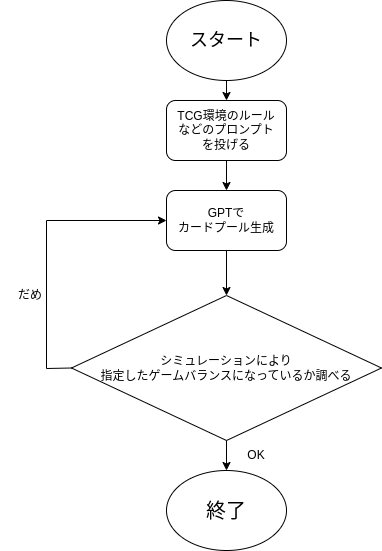

The diagram above was exported from draw.io. Its source (the exported page's mxGraphModel, read from the mxfile embedded in the PNG):
<mxGraphModel dx="1066" dy="534" grid="1" gridSize="10" guides="1" tooltips="1" connect="1" arrows="1" fold="1" page="1" pageScale="1" pageWidth="827" pageHeight="1169" math="0" shadow="0">
  <root>
    <mxCell id="0" />
    <mxCell id="1" parent="0" />
    <mxCell id="d8WYrlUC9qWD0-HWK9J8-10" value="&lt;font style=&quot;font-size: 18px;&quot;&gt;スタート&lt;/font&gt;" style="ellipse;whiteSpace=wrap;html=1;" vertex="1" parent="1">
      <mxGeometry x="520" y="60" width="120" height="80" as="geometry" />
    </mxCell>
    <mxCell id="d8WYrlUC9qWD0-HWK9J8-11" value="" style="endArrow=classic;html=1;rounded=0;exitX=0.5;exitY=1;exitDx=0;exitDy=0;" edge="1" parent="1" source="d8WYrlUC9qWD0-HWK9J8-10" target="d8WYrlUC9qWD0-HWK9J8-12">
      <mxGeometry width="50" height="50" relative="1" as="geometry">
        <mxPoint x="390" y="290" as="sourcePoint" />
        <mxPoint x="580" y="180" as="targetPoint" />
      </mxGeometry>
    </mxCell>
    <mxCell id="d8WYrlUC9qWD0-HWK9J8-12" value="TCG環境のルール&lt;br&gt;などのプロンプト&lt;br&gt;を投げる" style="rounded=1;whiteSpace=wrap;html=1;" vertex="1" parent="1">
      <mxGeometry x="520" y="160" width="120" height="60" as="geometry" />
    </mxCell>
    <mxCell id="d8WYrlUC9qWD0-HWK9J8-13" value="" style="endArrow=classic;html=1;rounded=0;exitX=0.5;exitY=1;exitDx=0;exitDy=0;" edge="1" parent="1" source="d8WYrlUC9qWD0-HWK9J8-12">
      <mxGeometry width="50" height="50" relative="1" as="geometry">
        <mxPoint x="390" y="290" as="sourcePoint" />
        <mxPoint x="580" y="250" as="targetPoint" />
      </mxGeometry>
    </mxCell>
    <mxCell id="d8WYrlUC9qWD0-HWK9J8-16" value="GPTで&lt;br&gt;カードプール生成" style="rounded=1;whiteSpace=wrap;html=1;" vertex="1" parent="1">
      <mxGeometry x="520" y="250" width="120" height="60" as="geometry" />
    </mxCell>
    <mxCell id="d8WYrlUC9qWD0-HWK9J8-17" value="シミュレーションにより&lt;br&gt;指定したゲームバランスになっているか調べる" style="rhombus;whiteSpace=wrap;html=1;" vertex="1" parent="1">
      <mxGeometry x="425" y="355" width="310" height="145" as="geometry" />
    </mxCell>
    <mxCell id="d8WYrlUC9qWD0-HWK9J8-18" value="" style="endArrow=classic;html=1;rounded=0;exitX=0.5;exitY=1;exitDx=0;exitDy=0;" edge="1" parent="1" source="d8WYrlUC9qWD0-HWK9J8-16" target="d8WYrlUC9qWD0-HWK9J8-17">
      <mxGeometry width="50" height="50" relative="1" as="geometry">
        <mxPoint x="390" y="330" as="sourcePoint" />
        <mxPoint x="580" y="350" as="targetPoint" />
      </mxGeometry>
    </mxCell>
    <mxCell id="d8WYrlUC9qWD0-HWK9J8-19" value="" style="endArrow=classic;html=1;rounded=0;exitX=0.5;exitY=1;exitDx=0;exitDy=0;" edge="1" parent="1" source="d8WYrlUC9qWD0-HWK9J8-17" target="d8WYrlUC9qWD0-HWK9J8-20">
      <mxGeometry width="50" height="50" relative="1" as="geometry">
        <mxPoint x="390" y="330" as="sourcePoint" />
        <mxPoint x="580" y="530" as="targetPoint" />
      </mxGeometry>
    </mxCell>
    <mxCell id="d8WYrlUC9qWD0-HWK9J8-20" value="&lt;font style=&quot;font-size: 20px;&quot;&gt;終了&lt;/font&gt;" style="ellipse;whiteSpace=wrap;html=1;" vertex="1" parent="1">
      <mxGeometry x="520" y="530" width="120" height="80" as="geometry" />
    </mxCell>
    <mxCell id="d8WYrlUC9qWD0-HWK9J8-21" value="OK" style="text;html=1;strokeColor=none;fillColor=none;align=center;verticalAlign=middle;whiteSpace=wrap;rounded=0;" vertex="1" parent="1">
      <mxGeometry x="580" y="500" width="60" height="30" as="geometry" />
    </mxCell>
    <mxCell id="d8WYrlUC9qWD0-HWK9J8-22" value="" style="endArrow=classic;html=1;rounded=0;exitX=0;exitY=0.5;exitDx=0;exitDy=0;entryX=0;entryY=0.5;entryDx=0;entryDy=0;" edge="1" parent="1" source="d8WYrlUC9qWD0-HWK9J8-17" target="d8WYrlUC9qWD0-HWK9J8-16">
      <mxGeometry width="50" height="50" relative="1" as="geometry">
        <mxPoint x="390" y="460" as="sourcePoint" />
        <mxPoint x="420" y="230" as="targetPoint" />
        <Array as="points">
          <mxPoint x="400" y="428" />
          <mxPoint x="400" y="280" />
        </Array>
      </mxGeometry>
    </mxCell>
    <mxCell id="d8WYrlUC9qWD0-HWK9J8-23" value="だめ" style="text;html=1;strokeColor=none;fillColor=none;align=center;verticalAlign=middle;whiteSpace=wrap;rounded=0;" vertex="1" parent="1">
      <mxGeometry x="354" y="340" width="60" height="30" as="geometry" />
    </mxCell>
  </root>
</mxGraphModel>